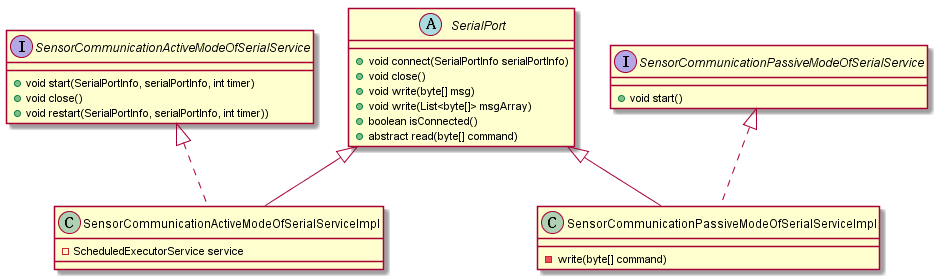

The diagram above was rendered by PlantUML. Its source (embedded in the PNG):
@startuml

abstract SerialPort {
   + void connect(SerialPortInfo serialPortInfo)
   + void close() 
   + void write(byte[] msg)
   + void write(List<byte[]> msgArray)
   + boolean isConnected() 
   + abstract read(byte[] command)
}

interface SensorCommunicationActiveModeOfSerialService {
   + void start(SerialPortInfo, serialPortInfo, int timer)
   + void close()
   + void restart(SerialPortInfo, serialPortInfo, int timer))
}

class SensorCommunicationActiveModeOfSerialServiceImpl extends SerialPort implements SensorCommunicationActiveModeOfSerialService {
   - ScheduledExecutorService service 
}

interface SensorCommunicationPassiveModeOfSerialService {
   + void start()
}

class SensorCommunicationPassiveModeOfSerialServiceImpl extends SerialPort implements SensorCommunicationPassiveModeOfSerialService {
   - write(byte[] command)
}

@enduml